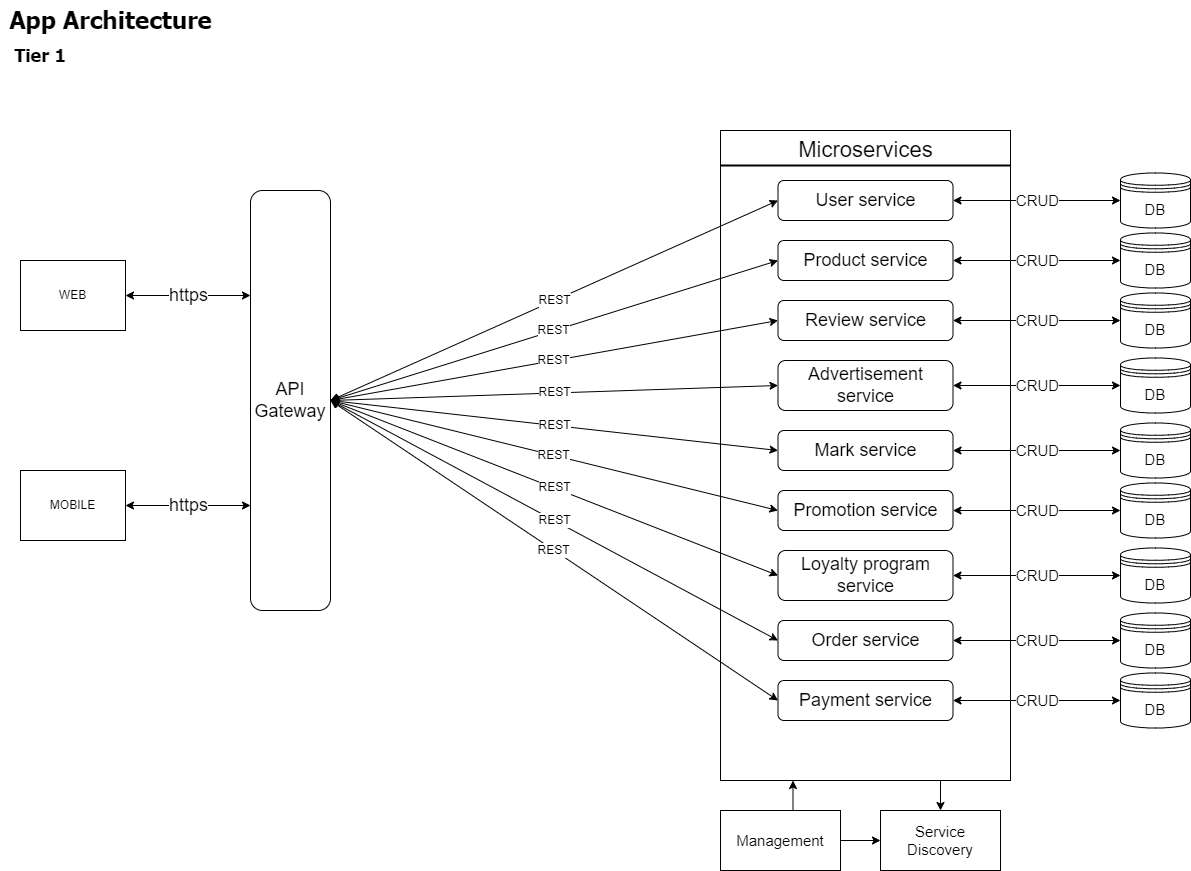

The diagram above was exported from draw.io. Its source (the exported page's mxGraphModel, read from the mxfile embedded in the PNG):
<mxGraphModel dx="1422" dy="737" grid="1" gridSize="10" guides="1" tooltips="1" connect="1" arrows="1" fold="1" page="1" pageScale="1" pageWidth="827" pageHeight="1169" math="0" shadow="0">
  <root>
    <mxCell id="0" />
    <mxCell id="1" parent="0" />
    <mxCell id="sjMJpMcIu_CNjndKNzV4-4" value="WEB" style="rounded=0;whiteSpace=wrap;html=1;" vertex="1" parent="1">
      <mxGeometry x="20" y="260" width="105" height="70" as="geometry" />
    </mxCell>
    <mxCell id="sjMJpMcIu_CNjndKNzV4-9" value="&lt;b style=&quot;line-height: 1;&quot;&gt;Tier 1&lt;/b&gt;" style="text;html=1;strokeColor=none;fillColor=none;align=center;verticalAlign=middle;whiteSpace=wrap;rounded=0;fontSize=18;fontFamily=Tahoma;" vertex="1" parent="1">
      <mxGeometry x="10" y="30" width="60" height="50" as="geometry" />
    </mxCell>
    <mxCell id="sjMJpMcIu_CNjndKNzV4-11" value="API&lt;br&gt;Gateway" style="rounded=1;whiteSpace=wrap;html=1;fontSize=18;" vertex="1" parent="1">
      <mxGeometry x="250" y="190" width="80" height="420" as="geometry" />
    </mxCell>
    <mxCell id="sjMJpMcIu_CNjndKNzV4-15" value="https" style="endArrow=classic;startArrow=classic;html=1;rounded=0;fontSize=18;exitX=1;exitY=0.5;exitDx=0;exitDy=0;entryX=0;entryY=0.25;entryDx=0;entryDy=0;" edge="1" parent="1" source="sjMJpMcIu_CNjndKNzV4-4" target="sjMJpMcIu_CNjndKNzV4-11">
      <mxGeometry width="50" height="50" relative="1" as="geometry">
        <mxPoint x="410" y="420" as="sourcePoint" />
        <mxPoint x="460" y="370" as="targetPoint" />
      </mxGeometry>
    </mxCell>
    <mxCell id="sjMJpMcIu_CNjndKNzV4-16" value="MOBILE" style="rounded=0;whiteSpace=wrap;html=1;" vertex="1" parent="1">
      <mxGeometry x="20" y="470" width="105" height="70" as="geometry" />
    </mxCell>
    <mxCell id="sjMJpMcIu_CNjndKNzV4-18" value="https" style="endArrow=classic;startArrow=classic;html=1;rounded=0;fontSize=18;exitX=1;exitY=0.5;exitDx=0;exitDy=0;entryX=0;entryY=0.75;entryDx=0;entryDy=0;" edge="1" parent="1" source="sjMJpMcIu_CNjndKNzV4-16" target="sjMJpMcIu_CNjndKNzV4-11">
      <mxGeometry width="50" height="50" relative="1" as="geometry">
        <mxPoint x="120" y="524.5" as="sourcePoint" />
        <mxPoint x="245" y="524.5" as="targetPoint" />
      </mxGeometry>
    </mxCell>
    <mxCell id="sjMJpMcIu_CNjndKNzV4-65" style="edgeStyle=orthogonalEdgeStyle;rounded=0;orthogonalLoop=1;jettySize=auto;html=1;exitX=0.75;exitY=1;exitDx=0;exitDy=0;entryX=0.5;entryY=0;entryDx=0;entryDy=0;fontFamily=Helvetica;fontSize=12;" edge="1" parent="1" source="sjMJpMcIu_CNjndKNzV4-20" target="sjMJpMcIu_CNjndKNzV4-64">
      <mxGeometry relative="1" as="geometry" />
    </mxCell>
    <mxCell id="sjMJpMcIu_CNjndKNzV4-20" value="" style="rounded=0;whiteSpace=wrap;html=1;fontSize=18;" vertex="1" parent="1">
      <mxGeometry x="720" y="130" width="290" height="650" as="geometry" />
    </mxCell>
    <mxCell id="sjMJpMcIu_CNjndKNzV4-24" value="" style="line;strokeWidth=2;html=1;fontSize=18;" vertex="1" parent="1">
      <mxGeometry x="720" y="160" width="290" height="10" as="geometry" />
    </mxCell>
    <mxCell id="sjMJpMcIu_CNjndKNzV4-27" value="App Architecture" style="text;strokeColor=none;fillColor=none;html=1;fontSize=24;fontStyle=1;verticalAlign=middle;align=center;fontFamily=Tahoma;" vertex="1" parent="1">
      <mxGeometry width="220" height="40" as="geometry" />
    </mxCell>
    <mxCell id="sjMJpMcIu_CNjndKNzV4-28" value="Microservices" style="text;strokeColor=none;fillColor=none;html=1;fontSize=22;fontStyle=0;verticalAlign=top;align=center;fontFamily=Helvetica;" vertex="1" parent="1">
      <mxGeometry x="782.5" y="130" width="165" height="30" as="geometry" />
    </mxCell>
    <mxCell id="sjMJpMcIu_CNjndKNzV4-44" value="REST" style="endArrow=classic;startArrow=classic;html=1;rounded=0;fontFamily=Helvetica;fontSize=12;exitX=1;exitY=0.5;exitDx=0;exitDy=0;entryX=0;entryY=0.5;entryDx=0;entryDy=0;" edge="1" parent="1" source="sjMJpMcIu_CNjndKNzV4-11" target="sjMJpMcIu_CNjndKNzV4-45">
      <mxGeometry width="50" height="50" relative="1" as="geometry">
        <mxPoint x="430" y="460" as="sourcePoint" />
        <mxPoint x="700" y="220" as="targetPoint" />
      </mxGeometry>
    </mxCell>
    <mxCell id="sjMJpMcIu_CNjndKNzV4-45" value="User service" style="rounded=1;whiteSpace=wrap;html=1;fontFamily=Helvetica;fontSize=18;" vertex="1" parent="1">
      <mxGeometry x="777.5" y="180" width="175" height="40" as="geometry" />
    </mxCell>
    <mxCell id="sjMJpMcIu_CNjndKNzV4-46" value="Product service" style="rounded=1;whiteSpace=wrap;html=1;fontFamily=Helvetica;fontSize=18;" vertex="1" parent="1">
      <mxGeometry x="777.5" y="240" width="175" height="40" as="geometry" />
    </mxCell>
    <mxCell id="sjMJpMcIu_CNjndKNzV4-47" value="REST" style="endArrow=classic;startArrow=classic;html=1;rounded=0;fontFamily=Helvetica;fontSize=12;exitX=1;exitY=0.5;exitDx=0;exitDy=0;entryX=0;entryY=0.5;entryDx=0;entryDy=0;" edge="1" parent="1" source="sjMJpMcIu_CNjndKNzV4-11" target="sjMJpMcIu_CNjndKNzV4-46">
      <mxGeometry width="50" height="50" relative="1" as="geometry">
        <mxPoint x="340" y="410" as="sourcePoint" />
        <mxPoint x="757.5" y="210" as="targetPoint" />
      </mxGeometry>
    </mxCell>
    <mxCell id="sjMJpMcIu_CNjndKNzV4-48" value="Review service" style="rounded=1;whiteSpace=wrap;html=1;fontFamily=Helvetica;fontSize=18;" vertex="1" parent="1">
      <mxGeometry x="777.5" y="300" width="175" height="40" as="geometry" />
    </mxCell>
    <mxCell id="sjMJpMcIu_CNjndKNzV4-50" value="REST" style="endArrow=classic;startArrow=classic;html=1;rounded=0;fontFamily=Helvetica;fontSize=12;entryX=0;entryY=0.5;entryDx=0;entryDy=0;" edge="1" parent="1" target="sjMJpMcIu_CNjndKNzV4-48">
      <mxGeometry width="50" height="50" relative="1" as="geometry">
        <mxPoint x="330" y="400" as="sourcePoint" />
        <mxPoint x="757.5" y="270" as="targetPoint" />
      </mxGeometry>
    </mxCell>
    <mxCell id="sjMJpMcIu_CNjndKNzV4-51" value="Advertisement service" style="rounded=1;whiteSpace=wrap;html=1;fontFamily=Helvetica;fontSize=18;" vertex="1" parent="1">
      <mxGeometry x="777.5" y="360" width="175" height="50" as="geometry" />
    </mxCell>
    <mxCell id="sjMJpMcIu_CNjndKNzV4-52" value="REST" style="endArrow=classic;startArrow=classic;html=1;rounded=0;fontFamily=Helvetica;fontSize=12;entryX=0;entryY=0.5;entryDx=0;entryDy=0;" edge="1" parent="1" target="sjMJpMcIu_CNjndKNzV4-51">
      <mxGeometry width="50" height="50" relative="1" as="geometry">
        <mxPoint x="330" y="400" as="sourcePoint" />
        <mxPoint x="757.5" y="330" as="targetPoint" />
      </mxGeometry>
    </mxCell>
    <mxCell id="sjMJpMcIu_CNjndKNzV4-53" value="Mark service" style="rounded=1;whiteSpace=wrap;html=1;fontFamily=Helvetica;fontSize=18;" vertex="1" parent="1">
      <mxGeometry x="777.5" y="430" width="175" height="40" as="geometry" />
    </mxCell>
    <mxCell id="sjMJpMcIu_CNjndKNzV4-54" value="REST" style="endArrow=classic;startArrow=classic;html=1;rounded=0;fontFamily=Helvetica;fontSize=12;entryX=0;entryY=0.5;entryDx=0;entryDy=0;exitX=1;exitY=0.5;exitDx=0;exitDy=0;" edge="1" parent="1" source="sjMJpMcIu_CNjndKNzV4-11" target="sjMJpMcIu_CNjndKNzV4-53">
      <mxGeometry width="50" height="50" relative="1" as="geometry">
        <mxPoint x="340" y="410" as="sourcePoint" />
        <mxPoint x="757.5" y="395" as="targetPoint" />
      </mxGeometry>
    </mxCell>
    <mxCell id="sjMJpMcIu_CNjndKNzV4-56" value="Promotion service" style="rounded=1;whiteSpace=wrap;html=1;fontFamily=Helvetica;fontSize=18;" vertex="1" parent="1">
      <mxGeometry x="777.5" y="490" width="175" height="40" as="geometry" />
    </mxCell>
    <mxCell id="sjMJpMcIu_CNjndKNzV4-57" value="REST" style="endArrow=classic;startArrow=classic;html=1;rounded=0;fontFamily=Helvetica;fontSize=12;entryX=0;entryY=0.5;entryDx=0;entryDy=0;exitX=1;exitY=0.5;exitDx=0;exitDy=0;" edge="1" parent="1" source="sjMJpMcIu_CNjndKNzV4-11" target="sjMJpMcIu_CNjndKNzV4-56">
      <mxGeometry width="50" height="50" relative="1" as="geometry">
        <mxPoint x="340" y="410" as="sourcePoint" />
        <mxPoint x="757.5" y="460" as="targetPoint" />
      </mxGeometry>
    </mxCell>
    <mxCell id="sjMJpMcIu_CNjndKNzV4-58" value="Loyalty program service" style="rounded=1;whiteSpace=wrap;html=1;fontFamily=Helvetica;fontSize=18;" vertex="1" parent="1">
      <mxGeometry x="777.5" y="550" width="175" height="50" as="geometry" />
    </mxCell>
    <mxCell id="sjMJpMcIu_CNjndKNzV4-59" value="REST" style="endArrow=classic;startArrow=classic;html=1;rounded=0;fontFamily=Helvetica;fontSize=12;entryX=0;entryY=0.5;entryDx=0;entryDy=0;exitX=1;exitY=0.5;exitDx=0;exitDy=0;" edge="1" parent="1" source="sjMJpMcIu_CNjndKNzV4-11" target="sjMJpMcIu_CNjndKNzV4-58">
      <mxGeometry width="50" height="50" relative="1" as="geometry">
        <mxPoint x="340" y="410" as="sourcePoint" />
        <mxPoint x="757.5" y="520" as="targetPoint" />
      </mxGeometry>
    </mxCell>
    <mxCell id="sjMJpMcIu_CNjndKNzV4-60" value="Order service" style="rounded=1;whiteSpace=wrap;html=1;fontFamily=Helvetica;fontSize=18;" vertex="1" parent="1">
      <mxGeometry x="777.5" y="620" width="175" height="40" as="geometry" />
    </mxCell>
    <mxCell id="sjMJpMcIu_CNjndKNzV4-61" value="REST" style="endArrow=classic;startArrow=classic;html=1;rounded=0;fontFamily=Helvetica;fontSize=12;entryX=0;entryY=0.5;entryDx=0;entryDy=0;exitX=1;exitY=0.5;exitDx=0;exitDy=0;" edge="1" parent="1" source="sjMJpMcIu_CNjndKNzV4-11" target="sjMJpMcIu_CNjndKNzV4-60">
      <mxGeometry width="50" height="50" relative="1" as="geometry">
        <mxPoint x="340" y="410" as="sourcePoint" />
        <mxPoint x="757.5" y="585" as="targetPoint" />
      </mxGeometry>
    </mxCell>
    <mxCell id="sjMJpMcIu_CNjndKNzV4-62" value="Payment service" style="rounded=1;whiteSpace=wrap;html=1;fontFamily=Helvetica;fontSize=18;" vertex="1" parent="1">
      <mxGeometry x="777.5" y="680" width="175" height="40" as="geometry" />
    </mxCell>
    <mxCell id="sjMJpMcIu_CNjndKNzV4-63" value="REST" style="endArrow=classic;startArrow=classic;html=1;rounded=0;fontFamily=Helvetica;fontSize=12;entryX=0;entryY=0.5;entryDx=0;entryDy=0;exitX=1;exitY=0.5;exitDx=0;exitDy=0;" edge="1" parent="1" source="sjMJpMcIu_CNjndKNzV4-11" target="sjMJpMcIu_CNjndKNzV4-62">
      <mxGeometry width="50" height="50" relative="1" as="geometry">
        <mxPoint x="340" y="410" as="sourcePoint" />
        <mxPoint x="757.5" y="650" as="targetPoint" />
      </mxGeometry>
    </mxCell>
    <mxCell id="sjMJpMcIu_CNjndKNzV4-64" value="Service Discovery" style="rounded=0;whiteSpace=wrap;html=1;fontFamily=Helvetica;fontSize=15;" vertex="1" parent="1">
      <mxGeometry x="880" y="810" width="120" height="60" as="geometry" />
    </mxCell>
    <mxCell id="sjMJpMcIu_CNjndKNzV4-68" style="edgeStyle=orthogonalEdgeStyle;rounded=0;orthogonalLoop=1;jettySize=auto;html=1;exitX=1;exitY=0.5;exitDx=0;exitDy=0;entryX=0;entryY=0.5;entryDx=0;entryDy=0;fontFamily=Helvetica;fontSize=15;" edge="1" parent="1" source="sjMJpMcIu_CNjndKNzV4-66" target="sjMJpMcIu_CNjndKNzV4-64">
      <mxGeometry relative="1" as="geometry" />
    </mxCell>
    <mxCell id="sjMJpMcIu_CNjndKNzV4-97" style="edgeStyle=orthogonalEdgeStyle;rounded=0;orthogonalLoop=1;jettySize=auto;html=1;exitX=0.5;exitY=0;exitDx=0;exitDy=0;entryX=0.25;entryY=1;entryDx=0;entryDy=0;fontFamily=Helvetica;fontSize=15;" edge="1" parent="1" source="sjMJpMcIu_CNjndKNzV4-66" target="sjMJpMcIu_CNjndKNzV4-20">
      <mxGeometry relative="1" as="geometry" />
    </mxCell>
    <mxCell id="sjMJpMcIu_CNjndKNzV4-66" value="Management" style="rounded=0;whiteSpace=wrap;html=1;fontFamily=Helvetica;fontSize=15;" vertex="1" parent="1">
      <mxGeometry x="720" y="810" width="120" height="60" as="geometry" />
    </mxCell>
    <mxCell id="sjMJpMcIu_CNjndKNzV4-70" value="DB" style="shape=datastore;whiteSpace=wrap;html=1;fontFamily=Helvetica;fontSize=15;" vertex="1" parent="1">
      <mxGeometry x="1120" y="172.5" width="70" height="55" as="geometry" />
    </mxCell>
    <mxCell id="sjMJpMcIu_CNjndKNzV4-76" value="CRUD" style="endArrow=classic;startArrow=classic;html=1;rounded=0;fontFamily=Helvetica;fontSize=15;exitX=1;exitY=0.5;exitDx=0;exitDy=0;entryX=0;entryY=0.5;entryDx=0;entryDy=0;" edge="1" parent="1" source="sjMJpMcIu_CNjndKNzV4-45" target="sjMJpMcIu_CNjndKNzV4-70">
      <mxGeometry width="50" height="50" relative="1" as="geometry">
        <mxPoint x="820" y="510" as="sourcePoint" />
        <mxPoint x="870" y="460" as="targetPoint" />
      </mxGeometry>
    </mxCell>
    <mxCell id="sjMJpMcIu_CNjndKNzV4-77" value="DB" style="shape=datastore;whiteSpace=wrap;html=1;fontFamily=Helvetica;fontSize=15;" vertex="1" parent="1">
      <mxGeometry x="1120" y="232.5" width="70" height="55" as="geometry" />
    </mxCell>
    <mxCell id="sjMJpMcIu_CNjndKNzV4-78" value="CRUD" style="endArrow=classic;startArrow=classic;html=1;rounded=0;fontFamily=Helvetica;fontSize=15;exitX=1;exitY=0.5;exitDx=0;exitDy=0;entryX=0;entryY=0.5;entryDx=0;entryDy=0;" edge="1" parent="1" source="sjMJpMcIu_CNjndKNzV4-46" target="sjMJpMcIu_CNjndKNzV4-77">
      <mxGeometry width="50" height="50" relative="1" as="geometry">
        <mxPoint x="962.5" y="210" as="sourcePoint" />
        <mxPoint x="1130" y="210" as="targetPoint" />
      </mxGeometry>
    </mxCell>
    <mxCell id="sjMJpMcIu_CNjndKNzV4-79" value="DB" style="shape=datastore;whiteSpace=wrap;html=1;fontFamily=Helvetica;fontSize=15;" vertex="1" parent="1">
      <mxGeometry x="1120" y="292.5" width="70" height="55" as="geometry" />
    </mxCell>
    <mxCell id="sjMJpMcIu_CNjndKNzV4-80" value="CRUD" style="endArrow=classic;startArrow=classic;html=1;rounded=0;fontFamily=Helvetica;fontSize=15;exitX=1;exitY=0.5;exitDx=0;exitDy=0;entryX=0;entryY=0.5;entryDx=0;entryDy=0;" edge="1" parent="1" source="sjMJpMcIu_CNjndKNzV4-48" target="sjMJpMcIu_CNjndKNzV4-79">
      <mxGeometry width="50" height="50" relative="1" as="geometry">
        <mxPoint x="962.5" y="270" as="sourcePoint" />
        <mxPoint x="1130" y="270" as="targetPoint" />
      </mxGeometry>
    </mxCell>
    <mxCell id="sjMJpMcIu_CNjndKNzV4-81" value="DB" style="shape=datastore;whiteSpace=wrap;html=1;fontFamily=Helvetica;fontSize=15;" vertex="1" parent="1">
      <mxGeometry x="1120" y="357.5" width="70" height="55" as="geometry" />
    </mxCell>
    <mxCell id="sjMJpMcIu_CNjndKNzV4-82" value="CRUD" style="endArrow=classic;startArrow=classic;html=1;rounded=0;fontFamily=Helvetica;fontSize=15;exitX=1;exitY=0.5;exitDx=0;exitDy=0;entryX=0;entryY=0.5;entryDx=0;entryDy=0;" edge="1" parent="1" source="sjMJpMcIu_CNjndKNzV4-51" target="sjMJpMcIu_CNjndKNzV4-81">
      <mxGeometry width="50" height="50" relative="1" as="geometry">
        <mxPoint x="962.5" y="330" as="sourcePoint" />
        <mxPoint x="1130" y="330" as="targetPoint" />
      </mxGeometry>
    </mxCell>
    <mxCell id="sjMJpMcIu_CNjndKNzV4-83" value="DB" style="shape=datastore;whiteSpace=wrap;html=1;fontFamily=Helvetica;fontSize=15;" vertex="1" parent="1">
      <mxGeometry x="1120" y="422.5" width="70" height="55" as="geometry" />
    </mxCell>
    <mxCell id="sjMJpMcIu_CNjndKNzV4-84" value="DB" style="shape=datastore;whiteSpace=wrap;html=1;fontFamily=Helvetica;fontSize=15;" vertex="1" parent="1">
      <mxGeometry x="1120" y="482.5" width="70" height="55" as="geometry" />
    </mxCell>
    <mxCell id="sjMJpMcIu_CNjndKNzV4-88" value="DB" style="shape=datastore;whiteSpace=wrap;html=1;fontFamily=Helvetica;fontSize=15;" vertex="1" parent="1">
      <mxGeometry x="1120" y="547.5" width="70" height="55" as="geometry" />
    </mxCell>
    <mxCell id="sjMJpMcIu_CNjndKNzV4-89" value="DB" style="shape=datastore;whiteSpace=wrap;html=1;fontFamily=Helvetica;fontSize=15;" vertex="1" parent="1">
      <mxGeometry x="1120" y="612.5" width="70" height="55" as="geometry" />
    </mxCell>
    <mxCell id="sjMJpMcIu_CNjndKNzV4-90" value="DB" style="shape=datastore;whiteSpace=wrap;html=1;fontFamily=Helvetica;fontSize=15;" vertex="1" parent="1">
      <mxGeometry x="1120" y="672.5" width="70" height="55" as="geometry" />
    </mxCell>
    <mxCell id="sjMJpMcIu_CNjndKNzV4-91" value="CRUD" style="endArrow=classic;startArrow=classic;html=1;rounded=0;fontFamily=Helvetica;fontSize=15;exitX=1;exitY=0.5;exitDx=0;exitDy=0;entryX=0;entryY=0.5;entryDx=0;entryDy=0;" edge="1" parent="1" source="sjMJpMcIu_CNjndKNzV4-53" target="sjMJpMcIu_CNjndKNzV4-83">
      <mxGeometry width="50" height="50" relative="1" as="geometry">
        <mxPoint x="962.5" y="395" as="sourcePoint" />
        <mxPoint x="1130" y="395" as="targetPoint" />
      </mxGeometry>
    </mxCell>
    <mxCell id="sjMJpMcIu_CNjndKNzV4-92" value="CRUD" style="endArrow=classic;startArrow=classic;html=1;rounded=0;fontFamily=Helvetica;fontSize=15;exitX=1;exitY=0.5;exitDx=0;exitDy=0;entryX=0;entryY=0.5;entryDx=0;entryDy=0;" edge="1" parent="1" source="sjMJpMcIu_CNjndKNzV4-56" target="sjMJpMcIu_CNjndKNzV4-84">
      <mxGeometry width="50" height="50" relative="1" as="geometry">
        <mxPoint x="972.5" y="405" as="sourcePoint" />
        <mxPoint x="1140" y="405" as="targetPoint" />
      </mxGeometry>
    </mxCell>
    <mxCell id="sjMJpMcIu_CNjndKNzV4-93" value="CRUD" style="endArrow=classic;startArrow=classic;html=1;rounded=0;fontFamily=Helvetica;fontSize=15;exitX=1;exitY=0.5;exitDx=0;exitDy=0;entryX=0;entryY=0.5;entryDx=0;entryDy=0;" edge="1" parent="1" source="sjMJpMcIu_CNjndKNzV4-58" target="sjMJpMcIu_CNjndKNzV4-88">
      <mxGeometry width="50" height="50" relative="1" as="geometry">
        <mxPoint x="982.5" y="415" as="sourcePoint" />
        <mxPoint x="1150" y="415" as="targetPoint" />
      </mxGeometry>
    </mxCell>
    <mxCell id="sjMJpMcIu_CNjndKNzV4-94" value="CRUD" style="endArrow=classic;startArrow=classic;html=1;rounded=0;fontFamily=Helvetica;fontSize=15;exitX=1;exitY=0.5;exitDx=0;exitDy=0;entryX=0;entryY=0.5;entryDx=0;entryDy=0;" edge="1" parent="1" source="sjMJpMcIu_CNjndKNzV4-60" target="sjMJpMcIu_CNjndKNzV4-89">
      <mxGeometry width="50" height="50" relative="1" as="geometry">
        <mxPoint x="992.5" y="425" as="sourcePoint" />
        <mxPoint x="1160" y="425" as="targetPoint" />
      </mxGeometry>
    </mxCell>
    <mxCell id="sjMJpMcIu_CNjndKNzV4-95" value="CRUD" style="endArrow=classic;startArrow=classic;html=1;rounded=0;fontFamily=Helvetica;fontSize=15;exitX=1;exitY=0.5;exitDx=0;exitDy=0;entryX=0;entryY=0.5;entryDx=0;entryDy=0;" edge="1" parent="1" source="sjMJpMcIu_CNjndKNzV4-62" target="sjMJpMcIu_CNjndKNzV4-90">
      <mxGeometry width="50" height="50" relative="1" as="geometry">
        <mxPoint x="1002.5" y="435" as="sourcePoint" />
        <mxPoint x="1170" y="435" as="targetPoint" />
      </mxGeometry>
    </mxCell>
  </root>
</mxGraphModel>